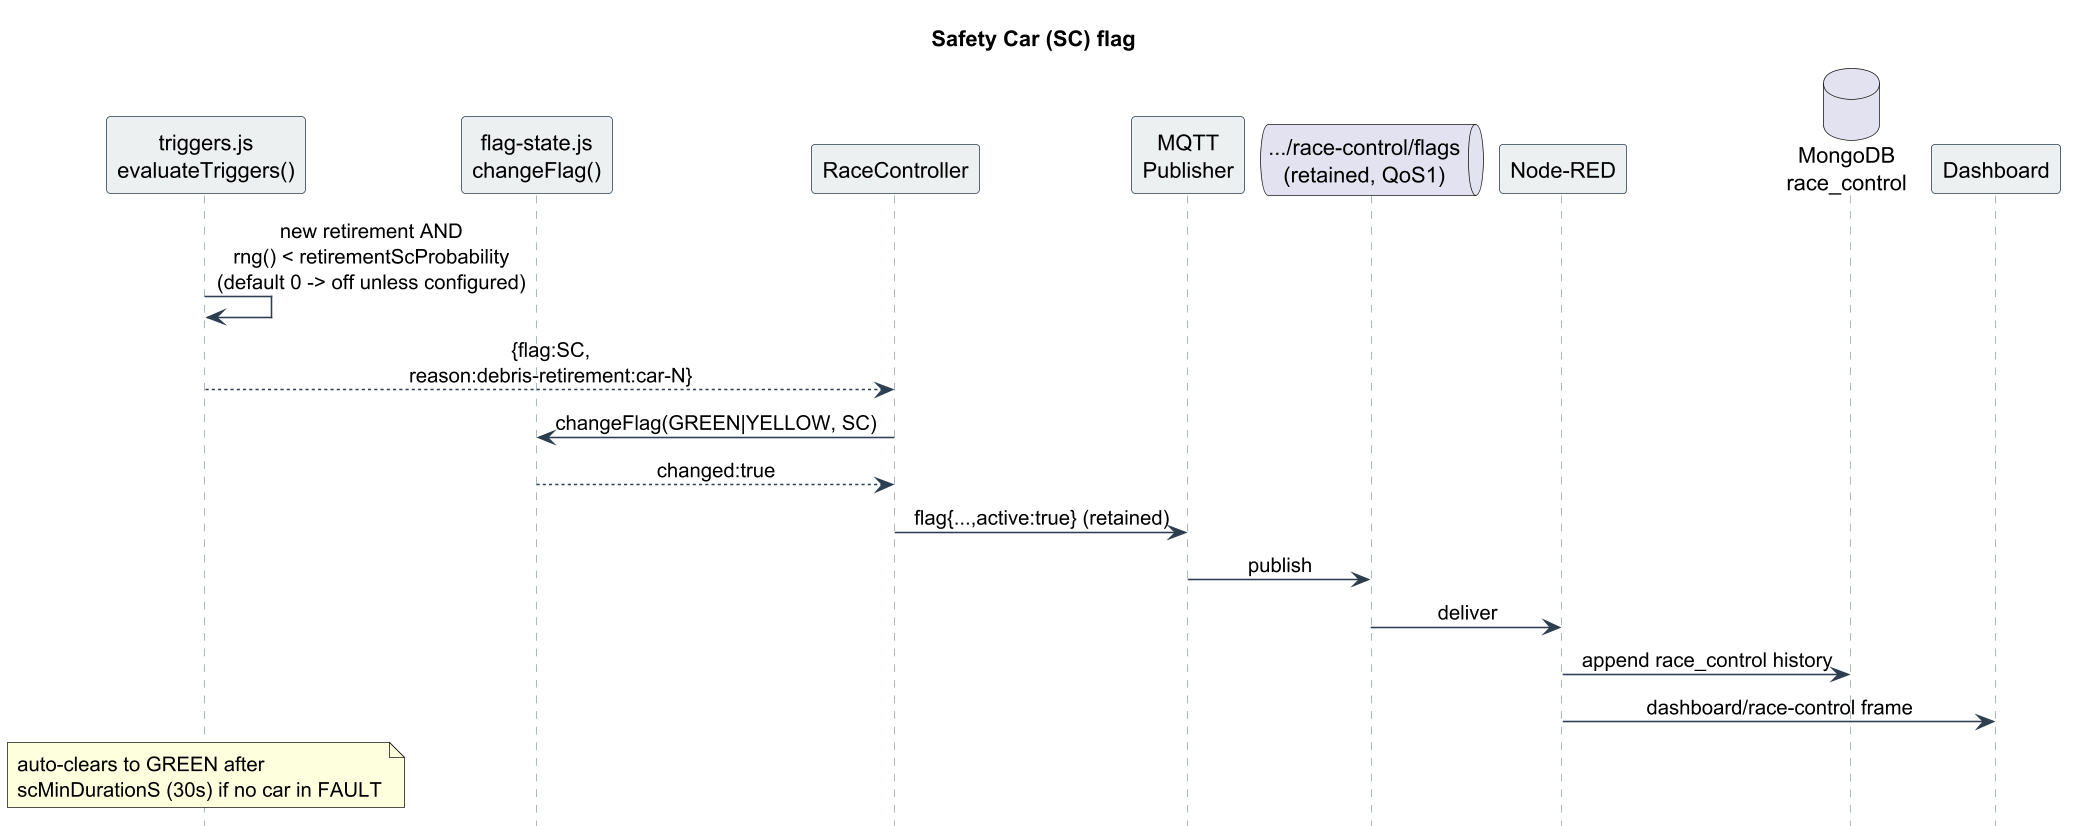

The diagram above was rendered by PlantUML. Its source (embedded in the PNG):
@startuml
skinparam dpi 150
skinparam shadowing false
skinparam sequenceMessageAlign center
skinparam maxMessageSize 220
skinparam sequence {
  ArrowColor #2c3e50
  LifeLineBorderColor #95a5a6
  ParticipantBorderColor #2c3e50
  ParticipantBackgroundColor #ecf0f1
  ActorBackgroundColor #ecf0f1
}
hide footbox
title Safety Car (SC) flag
participant "triggers.js\nevaluateTriggers()" as T
participant "flag-state.js\nchangeFlag()" as FF
participant "RaceController" as RC
participant "MQTT\nPublisher" as P
queue ".../race-control/flags\n(retained, QoS1)" as B
participant "Node-RED" as N
database "MongoDB\nrace_control" as M
participant "Dashboard" as D
T -> T : new retirement AND\nrng() < retirementScProbability\n(default 0 -> off unless configured)
T --> RC : {flag:SC, reason:debris-retirement:car-N}
RC -> FF : changeFlag(GREEN|YELLOW, SC)
FF --> RC : changed:true
RC -> P : flag{...,active:true} (retained)
P -> B : publish
B -> N : deliver
N -> M : append race_control history
N -> D : dashboard/race-control frame
note over T : auto-clears to GREEN after\nscMinDurationS (30s) if no car in FAULT
@enduml